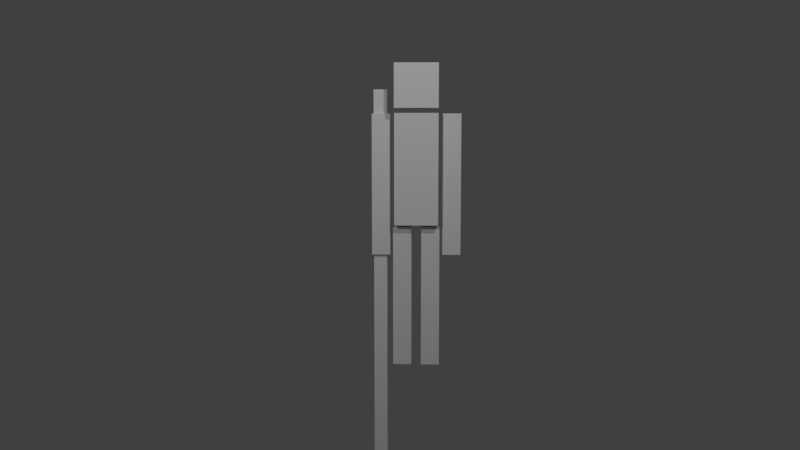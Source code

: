 # Source: TheMonkeyKing_v0.10.blend  (saved by Blender 2.78.0; exported with 4.5.12 LTS)
import bpy
from mathutils import Matrix  # noqa: F401  (used for matrix-valued properties, if any)

bpy.ops.wm.read_factory_settings(use_empty=True)
scene = bpy.context.scene
scene.name = 'Scene'

# ---- collections
col_collection_1 = bpy.data.collections.new('Collection 1'); scene.collection.children.link(col_collection_1)
col_collection_2 = bpy.data.collections.new('Collection 2'); scene.collection.children.link(col_collection_2)
col_collection_2.hide_render = True
col_collection_2.hide_viewport = True
col_collection_20 = bpy.data.collections.new('Collection 20'); scene.collection.children.link(col_collection_20)
col_collection_20.hide_render = True
col_collection_20.hide_viewport = True

# ---- materials (node trees are filled in below, after node groups)
mat_material = bpy.data.materials.new('Material')
mat_material.alpha_threshold = 0.0
mat_material.use_transparent_shadow = False
mat_material.roughness = 0.5

# ---- material node trees

# ---- world
world_world = bpy.data.worlds.new('World'); scene.world = world_world
world_world.color = (0.05088, 0.05088, 0.05088)
world_world.use_sun_shadow = False
world_world.sun_shadow_jitter_overblur = 0.0
world_world.cycles.sampling_method = 'MANUAL'

# ---- cameras
cam_camera_001 = bpy.data.cameras.new('Camera.001')
cam_camera_001.clip_end = 100.0
cam_camera_001.lens = 35.0
cam_camera_001.sensor_width = 32.0
cam_camera_001.sensor_height = 18.0
cam_camera_001.display_size = 2.0
cam_camera_001.dof.focus_distance = 0.0
cam_camera_001.dof.aperture_fstop = 128.0
cam_camera_001.dof.aperture_blades = 6

# ---- lights
light_lamp_001 = bpy.data.lights.new('Lamp.001', 'POINT')
light_lamp_001.transmission_factor = 0.0
light_lamp_001.cutoff_distance = 30.0
light_lamp_001.energy = 100.0
light_lamp_001.shadow_buffer_clip_start = 1.001
light_lamp_001.shadow_soft_size = 0.1
light_lamp_001.shadow_maximum_resolution = 0.006
light_lamp_001.use_absolute_resolution = True
light_lamp = bpy.data.lights.new('Lamp', 'POINT')
light_lamp.transmission_factor = 0.0
light_lamp.cutoff_distance = 30.0
light_lamp.energy = 100.0
light_lamp.shadow_buffer_clip_start = 1.001
light_lamp.shadow_soft_size = 0.1
light_lamp.shadow_maximum_resolution = 0.006
light_lamp.use_absolute_resolution = True

# ---- meshes
me_cube_001 = bpy.data.meshes.new('Cube.001')
me_cube_001.from_pydata([(-0.0323, -0.05975, 0.003624), (-0.0323, -0.05975, 0.9236), (-0.0323, 0.05975, 0.003624), (-0.0323, 0.05975, 0.9236), (-0.1518, -0.05975, 0.003624), (-0.1518, -0.05975, 0.9236), (-0.1518, 0.05975, 0.003624), (-0.1518, 0.05975, 0.9236), (-0.0323, -0.05975, 0.4636), (-0.0323, 0.05975, 0.4636), (-0.1518, 0.05975, 0.4636), (-0.1518, -0.05975, 0.4636), (0.0323, -0.05975, 0.003624), (0.0323, -0.05975, 0.9236), (0.0323, 0.05975, 0.003624), (0.0323, 0.05975, 0.9236), (0.1518, -0.05975, 0.003624), (0.1518, -0.05975, 0.9236), (0.1518, 0.05975, 0.003624), (0.1518, 0.05975, 0.9236), (0.0323, -0.05975, 0.4636), (0.0323, 0.05975, 0.4636), (0.1518, 0.05975, 0.4636), (0.1518, -0.05975, 0.4636), (0.1704, -0.05975, 0.7408), (0.1704, -0.05975, 1.661), (0.1704, 0.05975, 0.7408), (0.1704, 0.05975, 1.661), (0.2899, -0.05975, 0.7408), (0.2899, -0.05975, 1.661), (0.2899, 0.05975, 0.7408), (0.2899, 0.05975, 1.661), (0.1704, -0.05975, 1.201), (0.1704, 0.05975, 1.201), (0.2899, 0.05975, 1.201), (0.2899, -0.05975, 1.201), (-0.1704, -0.05975, 0.7408), (-0.1704, -0.05975, 1.661), (-0.1704, 0.05975, 0.7408), (-0.1704, 0.05975, 1.661), (-0.2899, -0.05975, 0.7408), (-0.2899, -0.05975, 1.661), (-0.2899, 0.05975, 0.7408), (-0.2899, 0.05975, 1.661), (-0.1704, -0.05975, 1.201), (-0.1704, 0.05975, 1.201), (-0.2899, 0.05975, 1.201), (-0.2899, -0.05975, 1.201), (-0.1427, -0.1427, 1.695), (-0.1427, -0.1427, 1.98), (-0.1427, 0.1427, 1.695), (-0.1427, 0.1427, 1.98), (0.1427, -0.1427, 1.695), (0.1427, -0.1427, 1.98), (0.1427, 0.1427, 1.695), (0.1427, 0.1427, 1.98), (-0.1427, -0.108, 0.9388), (-0.1427, -0.108, 1.664), (-0.1427, 0.108, 0.9388), (-0.1427, 0.108, 1.664), (0.1427, -0.108, 0.9388), (0.1427, -0.108, 1.664), (0.1427, 0.108, 0.9388), (0.1427, 0.108, 1.664), (-0.1427, -0.108, 1.301), (-0.1427, 0.108, 1.301), (0.1427, 0.108, 1.301), (0.1427, -0.108, 1.301), (-0.0323, 0.0, 0.003624), (-0.0323, -0.05975, 0.5065), (-0.0323, 0.0, 0.9236), (-0.0323, 0.05975, 0.4138), (-0.09206, 0.05975, 0.003624), (-0.09206, 0.05975, 0.9236), (-0.1518, 0.05975, 0.4138), (-0.1518, 0.0, 0.003624), (-0.1518, 0.0, 0.9236), (-0.1518, -0.05975, 0.4138), (-0.09206, -0.05975, 0.003624), (-0.09206, -0.05975, 0.9236), (-0.0323, -0.05975, 0.4138), (-0.0323, 0.05975, 0.5065), (-0.1518, 0.05975, 0.5065), (-0.1518, -0.05975, 0.5065), (-0.09206, -0.05975, 0.4636), (-0.1518, 0.0, 0.4636), (-0.09206, 0.05975, 0.4636), (-0.0323, 0.0, 0.4636), (0.0323, 0.0, 0.003624), (0.0323, -0.05975, 0.5065), (0.0323, 0.0, 0.9236), (0.0323, 0.05975, 0.4138), (0.09206, 0.05975, 0.003624), (0.09206, 0.05975, 0.9236), (0.1518, 0.05975, 0.4138), (0.1518, 0.0, 0.003624), (0.1518, 0.0, 0.9236), (0.1518, -0.05975, 0.4138), (0.09206, -0.05975, 0.003624), (0.09206, -0.05975, 0.9236), (0.0323, -0.05975, 0.4138), (0.0323, 0.05975, 0.5065), (0.1518, 0.05975, 0.5065), (0.1518, -0.05975, 0.5065), (0.09206, -0.05975, 0.4636), (0.1518, 0.0, 0.4636), (0.09206, 0.05975, 0.4636), (0.0323, 0.0, 0.4636), (0.1704, -9.686e-08, 0.7408), (0.1704, -0.05975, 1.239), (0.1704, -9.686e-08, 1.661), (0.1704, 0.05975, 1.139), (0.2301, 0.05975, 0.7408), (0.2301, 0.05975, 1.661), (0.2899, 0.05975, 1.139), (0.2899, -9.686e-08, 0.7408), (0.2899, -9.686e-08, 1.661), (0.2899, -0.05975, 1.139), (0.2301, -0.05975, 0.7408), (0.2301, -0.05975, 1.661), (0.1704, -0.05975, 1.139), (0.1704, 0.05975, 1.239), (0.2899, 0.05975, 1.239), (0.2899, -0.05975, 1.239), (0.2301, -0.05975, 1.201), (0.2899, -9.686e-08, 1.201), (0.2301, 0.05975, 1.201), (0.1704, -9.686e-08, 1.201), (-0.1704, -9.686e-08, 0.7408), (-0.1704, -0.05975, 1.239), (-0.1704, -9.686e-08, 1.661), (-0.1704, 0.05975, 1.139), (-0.2301, 0.05975, 0.7408), (-0.2301, 0.05975, 1.661), (-0.2899, 0.05975, 1.139), (-0.2899, -9.686e-08, 0.7408), (-0.2899, -9.686e-08, 1.661), (-0.2899, -0.05975, 1.139), (-0.2301, -0.05975, 0.7408), (-0.2301, -0.05975, 1.661), (-0.1704, -0.05975, 1.139), (-0.1704, 0.05975, 1.239), (-0.2899, 0.05975, 1.239), (-0.2899, -0.05975, 1.239), (-0.2301, -0.05975, 1.201), (-0.2899, -9.686e-08, 1.201), (-0.2301, 0.05975, 1.201), (-0.1704, -9.686e-08, 1.201), (-0.1427, 0.0, 1.695), (-0.1427, -0.1427, 1.838), (-0.1427, 0.0, 1.98), (-0.1427, 0.1427, 1.838), (0.0, 0.1427, 1.695), (0.0, 0.1427, 1.98), (0.1427, 0.1427, 1.838), (0.1427, 0.0, 1.695), (0.1427, 0.0, 1.98), (0.1427, -0.1427, 1.838), (0.0, -0.1427, 1.695), (0.0, -0.1427, 1.98), (-0.1427, 0.0, 0.9388), (-0.1427, 0.0, 1.664), (0.0, 0.108, 0.9388), (0.0, 0.108, 1.664), (0.1427, 0.0, 0.9388), (0.1427, 0.0, 1.664), (0.0, -0.108, 0.9388), (0.0, -0.108, 1.664), (0.0, -0.108, 1.301), (0.1427, 0.0, 1.301), (0.0, 0.108, 1.301), (-0.1427, 0.0, 1.301), (0.0, 0.0, 1.664), (0.0, 0.0, 0.9388), (0.0, 0.0, 1.98), (0.0, 0.0, 1.695), (0.0, -0.1427, 1.838), (0.1427, 0.0, 1.838), (0.0, 0.1427, 1.838), (-0.1427, 0.0, 1.838), (-0.1704, -9.686e-08, 1.139), (-0.2301, 0.05975, 1.139), (-0.2899, -9.686e-08, 1.139), (-0.2301, -0.05975, 1.139), (-0.2301, -9.686e-08, 1.661), (-0.2301, -9.686e-08, 0.7408), (-0.2301, -0.05975, 1.239), (-0.2899, -9.686e-08, 1.239), (-0.2301, 0.05975, 1.239), (-0.1704, -9.686e-08, 1.239), (0.1704, -9.686e-08, 1.139), (0.2301, 0.05975, 1.139), (0.2899, -9.686e-08, 1.139), (0.2301, -0.05975, 1.139), (0.2301, -9.686e-08, 1.661), (0.2301, -9.686e-08, 0.7408), (0.2301, -0.05975, 1.239), (0.2899, -9.686e-08, 1.239), (0.2301, 0.05975, 1.239), (0.1704, -9.686e-08, 1.239), (0.0323, 0.0, 0.4138), (0.09206, 0.05975, 0.4138), (0.1518, 0.0, 0.4138), (0.09206, -0.05975, 0.4138), (0.09206, 0.0, 0.9236), (0.09206, 0.0, 0.003624), (0.09206, -0.05975, 0.5065), (0.1518, 0.0, 0.5065), (0.09206, 0.05975, 0.5065), (0.0323, 0.0, 0.5065), (-0.0323, 0.0, 0.4138), (-0.09206, 0.05975, 0.4138), (-0.1518, 0.0, 0.4138), (-0.09206, -0.05975, 0.4138), (-0.09206, 0.0, 0.9236), (-0.09206, 0.0, 0.003624), (-0.09206, -0.05975, 0.5065), (-0.1518, 0.0, 0.5065), (-0.09206, 0.05975, 0.5065), (-0.0323, 0.0, 0.5065)], [], [(219, 81, 3, 70), (218, 82, 7, 73), (217, 83, 5, 76), (216, 69, 1, 79), (215, 78, 4, 75), (214, 79, 1, 70), (213, 80, 8, 84), (212, 77, 11, 85), (211, 74, 10, 86), (210, 71, 9, 87), (209, 90, 15, 101), (208, 93, 19, 102), (207, 96, 17, 103), (206, 99, 13, 89), (205, 95, 16, 98), (204, 90, 13, 99), (203, 104, 20, 100), (202, 105, 23, 97), (201, 106, 22, 94), (200, 107, 21, 91), (199, 110, 27, 121), (198, 113, 31, 122), (197, 116, 29, 123), (196, 119, 25, 109), (195, 115, 28, 118), (194, 110, 25, 119), (193, 124, 32, 120), (192, 125, 35, 117), (191, 126, 34, 114), (190, 127, 33, 111), (189, 141, 39, 130), (188, 142, 43, 133), (187, 143, 41, 136), (186, 129, 37, 139), (185, 138, 40, 135), (184, 139, 37, 130), (183, 140, 44, 144), (182, 137, 47, 145), (181, 134, 46, 146), (180, 131, 45, 147), (179, 150, 51, 151), (178, 153, 55, 154), (177, 156, 53, 157), (176, 159, 49, 149), (175, 155, 52, 158), (174, 150, 49, 159), (57, 161, 171, 64), (65, 59, 163, 170), (66, 63, 165, 169), (67, 61, 167, 168), (173, 164, 60, 166), (172, 161, 57, 167), (60, 67, 168, 166), (62, 66, 169, 164), (58, 65, 170, 162), (64, 171, 160, 56), (162, 170, 66, 62), (164, 169, 67, 60), (166, 168, 64, 56), (165, 172, 167, 61), (63, 163, 172, 165), (163, 59, 161, 172), (160, 173, 166, 56), (58, 162, 173, 160), (162, 62, 164, 173), (169, 165, 61, 67), (170, 163, 63, 66), (171, 161, 59, 65), (160, 171, 65, 58), (156, 174, 159, 53), (55, 153, 174, 156), (153, 51, 150, 174), (148, 175, 158, 48), (50, 152, 175, 148), (152, 54, 155, 175), (158, 176, 149, 48), (52, 157, 176, 158), (157, 53, 159, 176), (155, 177, 157, 52), (54, 154, 177, 155), (154, 55, 156, 177), (152, 178, 154, 54), (50, 151, 178, 152), (151, 51, 153, 178), (148, 179, 151, 50), (48, 149, 179, 148), (149, 49, 150, 179), (140, 180, 147, 44), (36, 128, 180, 140), (128, 38, 131, 180), (131, 181, 146, 45), (38, 132, 181, 131), (132, 42, 134, 181), (134, 182, 145, 46), (42, 135, 182, 134), (135, 40, 137, 182), (137, 183, 144, 47), (40, 138, 183, 137), (138, 36, 140, 183), (133, 184, 130, 39), (43, 136, 184, 133), (136, 41, 139, 184), (132, 185, 135, 42), (38, 128, 185, 132), (128, 36, 138, 185), (143, 186, 139, 41), (47, 144, 186, 143), (144, 44, 129, 186), (142, 187, 136, 43), (46, 145, 187, 142), (145, 47, 143, 187), (141, 188, 133, 39), (45, 146, 188, 141), (146, 46, 142, 188), (129, 189, 130, 37), (44, 147, 189, 129), (147, 45, 141, 189), (108, 190, 111, 26), (24, 120, 190, 108), (120, 32, 127, 190), (112, 191, 114, 30), (26, 111, 191, 112), (111, 33, 126, 191), (115, 192, 117, 28), (30, 114, 192, 115), (114, 34, 125, 192), (118, 193, 120, 24), (28, 117, 193, 118), (117, 35, 124, 193), (116, 194, 119, 29), (31, 113, 194, 116), (113, 27, 110, 194), (108, 195, 118, 24), (26, 112, 195, 108), (112, 30, 115, 195), (124, 196, 109, 32), (35, 123, 196, 124), (123, 29, 119, 196), (125, 197, 123, 35), (34, 122, 197, 125), (122, 31, 116, 197), (126, 198, 122, 34), (33, 121, 198, 126), (121, 27, 113, 198), (127, 199, 121, 33), (32, 109, 199, 127), (109, 25, 110, 199), (88, 200, 91, 14), (12, 100, 200, 88), (100, 20, 107, 200), (92, 201, 94, 18), (14, 91, 201, 92), (91, 21, 106, 201), (95, 202, 97, 16), (18, 94, 202, 95), (94, 22, 105, 202), (98, 203, 100, 12), (16, 97, 203, 98), (97, 23, 104, 203), (96, 204, 99, 17), (19, 93, 204, 96), (93, 15, 90, 204), (88, 205, 98, 12), (14, 92, 205, 88), (92, 18, 95, 205), (104, 206, 89, 20), (23, 103, 206, 104), (103, 17, 99, 206), (105, 207, 103, 23), (22, 102, 207, 105), (102, 19, 96, 207), (106, 208, 102, 22), (21, 101, 208, 106), (101, 15, 93, 208), (107, 209, 101, 21), (20, 89, 209, 107), (89, 13, 90, 209), (80, 210, 87, 8), (0, 68, 210, 80), (68, 2, 71, 210), (71, 211, 86, 9), (2, 72, 211, 71), (72, 6, 74, 211), (74, 212, 85, 10), (6, 75, 212, 74), (75, 4, 77, 212), (77, 213, 84, 11), (4, 78, 213, 77), (78, 0, 80, 213), (73, 214, 70, 3), (7, 76, 214, 73), (76, 5, 79, 214), (72, 215, 75, 6), (2, 68, 215, 72), (68, 0, 78, 215), (83, 216, 79, 5), (11, 84, 216, 83), (84, 8, 69, 216), (82, 217, 76, 7), (10, 85, 217, 82), (85, 11, 83, 217), (81, 218, 73, 3), (9, 86, 218, 81), (86, 10, 82, 218), (69, 219, 70, 1), (8, 87, 219, 69), (87, 9, 81, 219), (168, 167, 57, 64)])
_uv = me_cube_001.uv_layers.new(name='UVMap')
_uv.uv.foreach_set('vector', [0.7058, 0.2215, 0.9754, 0.2215, 0.9754, 0.491, 0.7058, 0.491, 0.7058, 0.2215, 0.9754, 0.2215, 0.9754, 0.491, 0.7058, 0.491, 0.7058, 0.2215, 0.9754, 0.2215, 0.9754, 0.491, 0.7058, 0.491, 0.7058, 0.2215, 0.9754, 0.2215, 0.9754, 0.491, 0.7058, 0.491, 0.7058, 0.2215, 0.9754, 0.2215, 0.9754, 0.491, 0.7058, 0.491, 0.7058, 0.2215, 0.9754, 0.2215, 0.9754, 0.491, 0.7058, 0.491, 0.7058, 0.2215, 0.9754, 0.2215, 0.9754, 0.491, 0.7058, 0.491, 0.7058, 0.2215, 0.9754, 0.2215, 0.9754, 0.491, 0.7058, 0.491, 0.7058, 0.2215, 0.9754, 0.2215, 0.9754, 0.491, 0.7058, 0.491, 0.7058, 0.2215, 0.9754, 0.2215, 0.9754, 0.491, 0.7058, 0.491, 0.7058, 0.2215, 0.9754, 0.2215, 0.9754, 0.491, 0.7058, 0.491, 0.7058, 0.2215, 0.9754, 0.2215, 0.9754, 0.491, 0.7058, 0.491, 0.7058, 0.2215, 0.9754, 0.2215, 0.9754, 0.491, 0.7058, 0.491, 0.7058, 0.2215, 0.9754, 0.2215, 0.9754, 0.491, 0.7058, 0.491, 0.7058, 0.2215, 0.9754, 0.2215, 0.9754, 0.491, 0.7058, 0.491, 0.7058, 0.2215, 0.9754, 0.2215, 0.9754, 0.491, 0.7058, 0.491, 0.7058, 0.2215, 0.9754, 0.2215, 0.9754, 0.491, 0.7058, 0.491, 0.7058, 0.2215, 0.9754, 0.2215, 0.9754, 0.491, 0.7058, 0.491, 0.7058, 0.2215, 0.9754, 0.2215, 0.9754, 0.491, 0.7058, 0.491, 0.7058, 0.2215, 0.9754, 0.2215, 0.9754, 0.491, 0.7058, 0.491, 0.7058, 0.2215, 0.9754, 0.2215, 0.9754, 0.491, 0.7058, 0.491, 0.7058, 0.2215, 0.9754, 0.2215, 0.9754, 0.491, 0.7058, 0.491, 0.7058, 0.2215, 0.9754, 0.2215, 0.9754, 0.491, 0.7058, 0.491, 0.7058, 0.2215, 0.9754, 0.2215, 0.9754, 0.491, 0.7058, 0.491, 0.7058, 0.2215, 0.9754, 0.2215, 0.9754, 0.491, 0.7058, 0.491, 0.7058, 0.2215, 0.9754, 0.2215, 0.9754, 0.491, 0.7058, 0.491, 0.7058, 0.2215, 0.9754, 0.2215, 0.9754, 0.491, 0.7058, 0.491, 0.7058, 0.2215, 0.9754, 0.2215, 0.9754, 0.491, 0.7058, 0.491, 0.7058, 0.2215, 0.9754, 0.2215, 0.9754, 0.491, 0.7058, 0.491, 0.7058, 0.2215, 0.9754, 0.2215, 0.9754, 0.491, 0.7058, 0.491, 0.7058, 0.2215, 0.9754, 0.2215, 0.9754, 0.491, 0.7058, 0.491, 0.7058, 0.2215, 0.9754, 0.2215, 0.9754, 0.491, 0.7058, 0.491, 0.7058, 0.2215, 0.9754, 0.2215, 0.9754, 0.491, 0.7058, 0.491, 0.7058, 0.2215, 0.9754, 0.2215, 0.9754, 0.491, 0.7058, 0.491, 0.7058, 0.2215, 0.9754, 0.2215, 0.9754, 0.491, 0.7058, 0.491, 0.7058, 0.2215, 0.9754, 0.2215, 0.9754, 0.491, 0.7058, 0.491, 0.7058, 0.2215, 0.9754, 0.2215, 0.9754, 0.491, 0.7058, 0.491, 0.7058, 0.2215, 0.9754, 0.2215, 0.9754, 0.491, 0.7058, 0.491, 0.7058, 0.2215, 0.9754, 0.2215, 0.9754, 0.491, 0.7058, 0.491, 0.7058, 0.2215, 0.9754, 0.2215, 0.9754, 0.491, 0.7058, 0.491, 0.1501, 0.4498, 0.1, 0.5497, 8.367e-05, 0.4997, 0.05014, 0.3997, 0.5502, 0.1501, 0.6003, 0.05014, 0.7002, 0.1002, 0.6502, 0.2002, 0.5499, 0.65, 0.4998, 0.75, 0.3999, 0.6999, 0.4499, 0.5999, 0.35, 0.5499, 0.2999, 0.6498, 0.2, 0.5998, 0.25, 0.4998, 0.4501, 0.35, 0.5501, 0.4001, 0.5, 0.5, 0.4001, 0.4499, 0.4498, 0.8499, 0.3997, 0.9499, 0.2998, 0.8998, 0.3498, 0.7998, 0.7058, 0.2215, 0.9754, 0.2215, 0.9754, 0.491, 0.7058, 0.491, 0.7058, 0.2215, 0.9754, 0.2215, 0.9754, 0.491, 0.7058, 0.491, 0.7058, 0.2215, 0.9754, 0.2215, 0.9754, 0.491, 0.7058, 0.491, 0.7058, 0.2215, 0.9754, 0.2215, 0.9754, 0.491, 0.7058, 0.491, 0.7058, 0.2215, 0.9754, 0.2215, 0.9754, 0.491, 0.7058, 0.491, 0.7058, 0.2215, 0.9754, 0.2215, 0.9754, 0.491, 0.7058, 0.491, 0.7058, 0.2215, 0.9754, 0.2215, 0.9754, 0.491, 0.7058, 0.491, 0.7058, 0.2215, 0.9754, 0.2215, 0.9754, 0.491, 0.7058, 0.491, 0.7058, 0.2215, 0.9754, 0.2215, 0.9754, 0.491, 0.7058, 0.491, 0.7058, 0.2215, 0.9754, 0.2215, 0.9754, 0.491, 0.7058, 0.491, 0.7058, 0.2215, 0.9754, 0.2215, 0.9754, 0.491, 0.7058, 0.491, 0.7058, 0.2215, 0.9754, 0.2215, 0.9754, 0.491, 0.7058, 0.491, 0.7058, 0.2215, 0.9754, 0.2215, 0.9754, 0.491, 0.7058, 0.491, 0.7058, 0.2215, 0.9754, 0.2215, 0.9754, 0.491, 0.7058, 0.491, 0.7058, 0.2215, 0.9754, 0.2215, 0.9754, 0.491, 0.7058, 0.491, 0.7058, 0.2215, 0.9754, 0.2215, 0.9754, 0.491, 0.7058, 0.491, 0.7058, 0.2215, 0.9754, 0.2215, 0.9754, 0.491, 0.7058, 0.491, 0.7058, 0.2215, 0.9754, 0.2215, 0.9754, 0.491, 0.7058, 0.491, 0.7058, 0.2215, 0.9754, 0.2215, 0.9754, 0.491, 0.7058, 0.491, 0.7058, 0.2215, 0.9754, 0.2215, 0.9754, 0.491, 0.7058, 0.491, 0.7058, 0.2215, 0.9754, 0.2215, 0.9754, 0.491, 0.7058, 0.491, 0.7058, 0.2215, 0.9754, 0.2215, 0.9754, 0.491, 0.7058, 0.491, 0.7058, 0.2215, 0.9754, 0.2215, 0.9754, 0.491, 0.7058, 0.491, 0.4998, 0.75, 0.4498, 0.8499, 0.3498, 0.7998, 0.3999, 0.6999, 0.5998, 0.8, 0.5497, 0.9, 0.4498, 0.8499, 0.4998, 0.75, 0.5497, 0.9, 0.4997, 0.9999, 0.3997, 0.9499, 0.4498, 0.8499, 0.3502, 0.2999, 0.4501, 0.35, 0.4001, 0.4499, 0.3001, 0.3999, 0.4002, 0.2, 0.5002, 0.25, 0.4501, 0.35, 0.3502, 0.2999, 0.5002, 0.25, 0.6001, 0.3001, 0.5501, 0.4001, 0.4501, 0.35, 0.4001, 0.4499, 0.35, 0.5499, 0.25, 0.4998, 0.3001, 0.3999, 0.5, 0.5, 0.4499, 0.5999, 0.35, 0.5499, 0.4001, 0.4499, 0.4499, 0.5999, 0.3999, 0.6999, 0.2999, 0.6498, 0.35, 0.5499, 0.5999, 0.5501, 0.5499, 0.65, 0.4499, 0.5999, 0.5, 0.5, 0.6999, 0.6001, 0.6498, 0.7001, 0.5499, 0.65, 0.5999, 0.5501, 0.6498, 0.7001, 0.5998, 0.8, 0.4998, 0.75, 0.5499, 0.65, 0.5002, 0.25, 0.5502, 0.1501, 0.6502, 0.2002, 0.6001, 0.3001, 0.4002, 0.2, 0.4503, 0.1, 0.5502, 0.1501, 0.5002, 0.25, 0.4503, 0.1, 0.5003, 8.367e-05, 0.6003, 0.05014, 0.5502, 0.1501, 0.2002, 0.3498, 0.1501, 0.4498, 0.05014, 0.3997, 0.1002, 0.2998, 0.3001, 0.3999, 0.25, 0.4998, 0.1501, 0.4498, 0.2002, 0.3498, 0.25, 0.4998, 0.2, 0.5998, 0.1, 0.5497, 0.1501, 0.4498, 0.7058, 0.2215, 0.9754, 0.2215, 0.9754, 0.491, 0.7058, 0.491, 0.7058, 0.2215, 0.9754, 0.2215, 0.9754, 0.491, 0.7058, 0.491, 0.7058, 0.2215, 0.9754, 0.2215, 0.9754, 0.491, 0.7058, 0.491, 0.7058, 0.2215, 0.9754, 0.2215, 0.9754, 0.491, 0.7058, 0.491, 0.7058, 0.2215, 0.9754, 0.2215, 0.9754, 0.491, 0.7058, 0.491, 0.7058, 0.2215, 0.9754, 0.2215, 0.9754, 0.491, 0.7058, 0.491, 0.7058, 0.2215, 0.9754, 0.2215, 0.9754, 0.491, 0.7058, 0.491, 0.7058, 0.2215, 0.9754, 0.2215, 0.9754, 0.491, 0.7058, 0.491, 0.7058, 0.2215, 0.9754, 0.2215, 0.9754, 0.491, 0.7058, 0.491, 0.7058, 0.2215, 0.9754, 0.2215, 0.9754, 0.491, 0.7058, 0.491, 0.7058, 0.2215, 0.9754, 0.2215, 0.9754, 0.491, 0.7058, 0.491, 0.7058, 0.2215, 0.9754, 0.2215, 0.9754, 0.491, 0.7058, 0.491, 0.7058, 0.2215, 0.9754, 0.2215, 0.9754, 0.491, 0.7058, 0.491, 0.7058, 0.2215, 0.9754, 0.2215, 0.9754, 0.491, 0.7058, 0.491, 0.7058, 0.2215, 0.9754, 0.2215, 0.9754, 0.491, 0.7058, 0.491, 0.7058, 0.2215, 0.9754, 0.2215, 0.9754, 0.491, 0.7058, 0.491, 0.7058, 0.2215, 0.9754, 0.2215, 0.9754, 0.491, 0.7058, 0.491, 0.7058, 0.2215, 0.9754, 0.2215, 0.9754, 0.491, 0.7058, 0.491, 0.7058, 0.2215, 0.9754, 0.2215, 0.9754, 0.491, 0.7058, 0.491, 0.7058, 0.2215, 0.9754, 0.2215, 0.9754, 0.491, 0.7058, 0.491, 0.7058, 0.2215, 0.9754, 0.2215, 0.9754, 0.491, 0.7058, 0.491, 0.7058, 0.2215, 0.9754, 0.2215, 0.9754, 0.491, 0.7058, 0.491, 0.7058, 0.2215, 0.9754, 0.2215, 0.9754, 0.491, 0.7058, 0.491, 0.7058, 0.2215, 0.9754, 0.2215, 0.9754, 0.491, 0.7058, 0.491, 0.7058, 0.2215, 0.9754, 0.2215, 0.9754, 0.491, 0.7058, 0.491, 0.7058, 0.2215, 0.9754, 0.2215, 0.9754, 0.491, 0.7058, 0.491, 0.7058, 0.2215, 0.9754, 0.2215, 0.9754, 0.491, 0.7058, 0.491, 0.7058, 0.2215, 0.9754, 0.2215, 0.9754, 0.491, 0.7058, 0.491, 0.7058, 0.2215, 0.9754, 0.2215, 0.9754, 0.491, 0.7058, 0.491, 0.7058, 0.2215, 0.9754, 0.2215, 0.9754, 0.491, 0.7058, 0.491, 0.7058, 0.2215, 0.9754, 0.2215, 0.9754, 0.491, 0.7058, 0.491, 0.7058, 0.2215, 0.9754, 0.2215, 0.9754, 0.491, 0.7058, 0.491, 0.7058, 0.2215, 0.9754, 0.2215, 0.9754, 0.491, 0.7058, 0.491, 0.7058, 0.2215, 0.9754, 0.2215, 0.9754, 0.491, 0.7058, 0.491, 0.7058, 0.2215, 0.9754, 0.2215, 0.9754, 0.491, 0.7058, 0.491, 0.7058, 0.2215, 0.9754, 0.2215, 0.9754, 0.491, 0.7058, 0.491, 0.7058, 0.2215, 0.9754, 0.2215, 0.9754, 0.491, 0.7058, 0.491, 0.7058, 0.2215, 0.9754, 0.2215, 0.9754, 0.491, 0.7058, 0.491, 0.7058, 0.2215, 0.9754, 0.2215, 0.9754, 0.491, 0.7058, 0.491, 0.7058, 0.2215, 0.9754, 0.2215, 0.9754, 0.491, 0.7058, 0.491, 0.7058, 0.2215, 0.9754, 0.2215, 0.9754, 0.491, 0.7058, 0.491, 0.7058, 0.2215, 0.9754, 0.2215, 0.9754, 0.491, 0.7058, 0.491, 0.7058, 0.2215, 0.9754, 0.2215, 0.9754, 0.491, 0.7058, 0.491, 0.7058, 0.2215, 0.9754, 0.2215, 0.9754, 0.491, 0.7058, 0.491, 0.7058, 0.2215, 0.9754, 0.2215, 0.9754, 0.491, 0.7058, 0.491, 0.7058, 0.2215, 0.9754, 0.2215, 0.9754, 0.491, 0.7058, 0.491, 0.7058, 0.2215, 0.9754, 0.2215, 0.9754, 0.491, 0.7058, 0.491, 0.7058, 0.2215, 0.9754, 0.2215, 0.9754, 0.491, 0.7058, 0.491, 0.7058, 0.2215, 0.9754, 0.2215, 0.9754, 0.491, 0.7058, 0.491, 0.7058, 0.2215, 0.9754, 0.2215, 0.9754, 0.491, 0.7058, 0.491, 0.7058, 0.2215, 0.9754, 0.2215, 0.9754, 0.491, 0.7058, 0.491, 0.7058, 0.2215, 0.9754, 0.2215, 0.9754, 0.491, 0.7058, 0.491, 0.7058, 0.2215, 0.9754, 0.2215, 0.9754, 0.491, 0.7058, 0.491, 0.7058, 0.2215, 0.9754, 0.2215, 0.9754, 0.491, 0.7058, 0.491, 0.7058, 0.2215, 0.9754, 0.2215, 0.9754, 0.491, 0.7058, 0.491, 0.7058, 0.2215, 0.9754, 0.2215, 0.9754, 0.491, 0.7058, 0.491, 0.7058, 0.2215, 0.9754, 0.2215, 0.9754, 0.491, 0.7058, 0.491, 0.7058, 0.2215, 0.9754, 0.2215, 0.9754, 0.491, 0.7058, 0.491, 0.7058, 0.2215, 0.9754, 0.2215, 0.9754, 0.491, 0.7058, 0.491, 0.7058, 0.2215, 0.9754, 0.2215, 0.9754, 0.491, 0.7058, 0.491, 0.7058, 0.2215, 0.9754, 0.2215, 0.9754, 0.491, 0.7058, 0.491, 0.7058, 0.2215, 0.9754, 0.2215, 0.9754, 0.491, 0.7058, 0.491, 0.7058, 0.2215, 0.9754, 0.2215, 0.9754, 0.491, 0.7058, 0.491, 0.7058, 0.2215, 0.9754, 0.2215, 0.9754, 0.491, 0.7058, 0.491, 0.7058, 0.2215, 0.9754, 0.2215, 0.9754, 0.491, 0.7058, 0.491, 0.7058, 0.2215, 0.9754, 0.2215, 0.9754, 0.491, 0.7058, 0.491, 0.7058, 0.2215, 0.9754, 0.2215, 0.9754, 0.491, 0.7058, 0.491, 0.7058, 0.2215, 0.9754, 0.2215, 0.9754, 0.491, 0.7058, 0.491, 0.7058, 0.2215, 0.9754, 0.2215, 0.9754, 0.491, 0.7058, 0.491, 0.7058, 0.2215, 0.9754, 0.2215, 0.9754, 0.491, 0.7058, 0.491, 0.7058, 0.2215, 0.9754, 0.2215, 0.9754, 0.491, 0.7058, 0.491, 0.7058, 0.2215, 0.9754, 0.2215, 0.9754, 0.491, 0.7058, 0.491, 0.7058, 0.2215, 0.9754, 0.2215, 0.9754, 0.491, 0.7058, 0.491, 0.7058, 0.2215, 0.9754, 0.2215, 0.9754, 0.491, 0.7058, 0.491, 0.7058, 0.2215, 0.9754, 0.2215, 0.9754, 0.491, 0.7058, 0.491, 0.7058, 0.2215, 0.9754, 0.2215, 0.9754, 0.491, 0.7058, 0.491, 0.7058, 0.2215, 0.9754, 0.2215, 0.9754, 0.491, 0.7058, 0.491, 0.7058, 0.2215, 0.9754, 0.2215, 0.9754, 0.491, 0.7058, 0.491, 0.7058, 0.2215, 0.9754, 0.2215, 0.9754, 0.491, 0.7058, 0.491, 0.7058, 0.2215, 0.9754, 0.2215, 0.9754, 0.491, 0.7058, 0.491, 0.7058, 0.2215, 0.9754, 0.2215, 0.9754, 0.491, 0.7058, 0.491, 0.7058, 0.2215, 0.9754, 0.2215, 0.9754, 0.491, 0.7058, 0.491, 0.7058, 0.2215, 0.9754, 0.2215, 0.9754, 0.491, 0.7058, 0.491, 0.7058, 0.2215, 0.9754, 0.2215, 0.9754, 0.491, 0.7058, 0.491, 0.7058, 0.2215, 0.9754, 0.2215, 0.9754, 0.491, 0.7058, 0.491, 0.7058, 0.2215, 0.9754, 0.2215, 0.9754, 0.491, 0.7058, 0.491, 0.7058, 0.2215, 0.9754, 0.2215, 0.9754, 0.491, 0.7058, 0.491, 0.7058, 0.2215, 0.9754, 0.2215, 0.9754, 0.491, 0.7058, 0.491, 0.7058, 0.2215, 0.9754, 0.2215, 0.9754, 0.491, 0.7058, 0.491, 0.7058, 0.2215, 0.9754, 0.2215, 0.9754, 0.491, 0.7058, 0.491, 0.7058, 0.2215, 0.9754, 0.2215, 0.9754, 0.491, 0.7058, 0.491, 0.7058, 0.2215, 0.9754, 0.2215, 0.9754, 0.491, 0.7058, 0.491, 0.7058, 0.2215, 0.9754, 0.2215, 0.9754, 0.491, 0.7058, 0.491, 0.7058, 0.2215, 0.9754, 0.2215, 0.9754, 0.491, 0.7058, 0.491, 0.7058, 0.2215, 0.9754, 0.2215, 0.9754, 0.491, 0.7058, 0.491, 0.7058, 0.2215, 0.9754, 0.2215, 0.9754, 0.491, 0.7058, 0.491, 0.7058, 0.2215, 0.9754, 0.2215, 0.9754, 0.491, 0.7058, 0.491, 0.7058, 0.2215, 0.9754, 0.2215, 0.9754, 0.491, 0.7058, 0.491, 0.7058, 0.2215, 0.9754, 0.2215, 0.9754, 0.491, 0.7058, 0.491, 0.7058, 0.2215, 0.9754, 0.2215, 0.9754, 0.491, 0.7058, 0.491, 0.7058, 0.2215, 0.9754, 0.2215, 0.9754, 0.491, 0.7058, 0.491, 0.7058, 0.2215, 0.9754, 0.2215, 0.9754, 0.491, 0.7058, 0.491, 0.7058, 0.2215, 0.9754, 0.2215, 0.9754, 0.491, 0.7058, 0.491, 0.7058, 0.2215, 0.9754, 0.2215, 0.9754, 0.491, 0.7058, 0.491, 0.7058, 0.2215, 0.9754, 0.2215, 0.9754, 0.491, 0.7058, 0.491, 0.7058, 0.2215, 0.9754, 0.2215, 0.9754, 0.491, 0.7058, 0.491, 0.7058, 0.2215, 0.9754, 0.2215, 0.9754, 0.491, 0.7058, 0.491, 0.7058, 0.2215, 0.9754, 0.2215, 0.9754, 0.491, 0.7058, 0.491, 0.7058, 0.2215, 0.9754, 0.2215, 0.9754, 0.491, 0.7058, 0.491, 0.7058, 0.2215, 0.9754, 0.2215, 0.9754, 0.491, 0.7058, 0.491, 0.7058, 0.2215, 0.9754, 0.2215, 0.9754, 0.491, 0.7058, 0.491, 0.7058, 0.2215, 0.9754, 0.2215, 0.9754, 0.491, 0.7058, 0.491, 0.7058, 0.2215, 0.9754, 0.2215, 0.9754, 0.491, 0.7058, 0.491, 0.7058, 0.2215, 0.9754, 0.2215, 0.9754, 0.491, 0.7058, 0.491, 0.7058, 0.2215, 0.9754, 0.2215, 0.9754, 0.491, 0.7058, 0.491, 0.7058, 0.2215, 0.9754, 0.2215, 0.9754, 0.491, 0.7058, 0.491, 0.7058, 0.2215, 0.9754, 0.2215, 0.9754, 0.491, 0.7058, 0.491, 0.7058, 0.2215, 0.9754, 0.2215, 0.9754, 0.491, 0.7058, 0.491, 0.7058, 0.2215, 0.9754, 0.2215, 0.9754, 0.491, 0.7058, 0.491, 0.7058, 0.2215, 0.9754, 0.2215, 0.9754, 0.491, 0.7058, 0.491, 0.7058, 0.2215, 0.9754, 0.2215, 0.9754, 0.491, 0.7058, 0.491])
me_cube_001.materials.append(mat_material)
me_cube_001.use_remesh_preserve_volume = False
me_cube_001.use_remesh_preserve_attributes = False
me_cube_001.use_mirror_vertex_groups = False
me_cube_001.update()
me_cube = bpy.data.meshes.new('Cube')
me_cube.from_pydata([(-0.04312, -0.04312, -0.5284), (-0.04312, -0.04312, 2.092), (-0.04312, 0.04312, -0.5284), (-0.04312, 0.04312, 2.092), (0.04312, -0.04312, -0.5284), (0.04312, -0.04312, 2.092), (0.04312, 0.04312, -0.5284), (0.04312, 0.04312, 2.092)], [], [(0, 1, 3, 2), (2, 3, 7, 6), (6, 7, 5, 4), (4, 5, 1, 0), (2, 6, 4, 0), (7, 3, 1, 5)])
me_cube.use_remesh_preserve_volume = False
me_cube.use_remesh_preserve_attributes = False
me_cube.use_mirror_vertex_groups = False
me_cube.update()
me_sphere = bpy.data.meshes.new('Sphere')
me_sphere.from_pydata([(-1.128e-08, 0.02879, 0.0695), (-1.931e-08, 1.251e-07, 0.07522), (0.02035, 0.02035, 0.0695), (0.03761, 0.03761, 0.05319), (0.04914, 0.04914, 0.02879), (0.05319, 0.05319, -5.124e-09), (0.04914, 0.04914, -0.02879), (0.03761, 0.03761, -0.05319), (0.02035, 0.02035, -0.0695), (0.02879, 1.329e-07, 0.0695), (0.05319, 1.341e-07, 0.05319), (0.0695, 1.341e-07, 0.02879), (0.07522, 1.318e-07, -5.124e-09), (0.0695, 1.341e-07, -0.02879), (0.05319, 1.341e-07, -0.05319), (0.02879, 1.329e-07, -0.0695), (0.02035, -0.02035, 0.0695), (0.03761, -0.03761, 0.05319), (0.04914, -0.04914, 0.02879), (0.05319, -0.05319, -5.124e-09), (0.04914, -0.04914, -0.02879), (0.03761, -0.03761, -0.05319), (0.02035, -0.02035, -0.0695), (-1.034e-08, -0.02879, 0.0695), (-1.034e-08, -0.05319, 0.05319), (-8.099e-09, -0.0695, 0.02879), (-1.034e-08, -0.07522, -5.124e-09), (-8.099e-09, -0.0695, -0.02879), (-1.034e-08, -0.05319, -0.05319), (-1.034e-08, -0.02879, -0.0695), (-0.02035, -0.02035, 0.0695), (-0.03761, -0.03761, 0.05319), (-0.04914, -0.04914, 0.02879), (-0.05319, -0.05319, -5.124e-09), (-0.04914, -0.04914, -0.02879), (-0.03761, -0.03761, -0.05319), (-0.02035, -0.02035, -0.0695), (-1.128e-08, 1.331e-07, -0.07522), (-0.02879, 1.341e-07, 0.0695), (-0.05319, 1.341e-07, 0.05319), (-0.0695, 1.296e-07, 0.02879), (-0.07522, 1.341e-07, -5.124e-09), (-0.0695, 1.296e-07, -0.02879), (-0.05319, 1.341e-07, -0.05319), (-0.02879, 1.341e-07, -0.0695), (-0.02035, 0.02035, 0.0695), (-0.03761, 0.03761, 0.05319), (-0.04914, 0.04914, 0.02879), (-0.05319, 0.05319, -5.124e-09), (-0.04914, 0.04914, -0.02879), (-0.03761, 0.03761, -0.05319), (-0.02035, 0.02035, -0.0695), (-1.258e-08, 0.05319, 0.05319), (-1.482e-08, 0.0695, 0.02879), (-1.034e-08, 0.07522, -5.124e-09), (-1.482e-08, 0.0695, -0.02879), (-1.258e-08, 0.05319, -0.05319), (-1.146e-08, 0.02879, -0.0695)], [], [(57, 56, 7, 8), (55, 54, 5, 6), (53, 52, 3, 4), (0, 1, 2), (37, 57, 8), (56, 55, 6, 7), (54, 53, 4, 5), (52, 0, 2, 3), (37, 8, 15), (7, 6, 13, 14), (5, 4, 11, 12), (3, 2, 9, 10), (8, 7, 14, 15), (6, 5, 12, 13), (4, 3, 10, 11), (2, 1, 9), (12, 11, 18, 19), (10, 9, 16, 17), (15, 14, 21, 22), (13, 12, 19, 20), (11, 10, 17, 18), (9, 1, 16), (37, 15, 22), (14, 13, 20, 21), (22, 21, 28, 29), (20, 19, 26, 27), (18, 17, 24, 25), (16, 1, 23), (37, 22, 29), (21, 20, 27, 28), (19, 18, 25, 26), (17, 16, 23, 24), (25, 24, 31, 32), (23, 1, 30), (37, 29, 36), (28, 27, 34, 35), (26, 25, 32, 33), (24, 23, 30, 31), (29, 28, 35, 36), (27, 26, 33, 34), (37, 36, 44), (35, 34, 42, 43), (33, 32, 40, 41), (31, 30, 38, 39), (36, 35, 43, 44), (34, 33, 41, 42), (32, 31, 39, 40), (30, 1, 38), (39, 38, 45, 46), (44, 43, 50, 51), (42, 41, 48, 49), (40, 39, 46, 47), (38, 1, 45), (37, 44, 51), (43, 42, 49, 50), (41, 40, 47, 48), (51, 50, 56, 57), (49, 48, 54, 55), (47, 46, 52, 53), (45, 1, 0), (37, 51, 57), (50, 49, 55, 56), (48, 47, 53, 54), (46, 45, 0, 52)])
me_sphere.use_remesh_preserve_volume = False
me_sphere.use_remesh_preserve_attributes = False
me_sphere.use_mirror_vertex_groups = False
me_sphere.update()
me_circle = bpy.data.meshes.new('Circle')
me_circle.from_pydata([(-1.187e-07, 1.671, -1.187e-07), (-1.187e-07, -1.0, -4.446e-07), (-1.341e-07, -0.9808, -0.1951), (-1.49e-07, -0.9239, -0.3827), (-1.192e-07, -0.8315, -0.5556), (-1.788e-07, -0.7071, -0.7071), (-1.788e-07, -0.5556, -0.8315), (-1.788e-07, -0.3827, -0.9239), (-1.788e-07, -0.1951, -0.9808), (-1.192e-07, 9.656e-07, -1.0), (-1.788e-07, 0.1951, -0.9808), (-1.788e-07, 0.3827, -0.9239), (-1.788e-07, 0.5556, -0.8315), (-1.788e-07, 0.7071, -0.7071), (-1.192e-07, 0.8315, -0.5556), (-1.49e-07, 0.9239, -0.3827), (-1.341e-07, 1.367, -0.2059), (-1.341e-07, 1.367, -0.3633), (-1.442e-07, 1.0, -0.2059)], [(0, 17), (16, 17), (2, 1), (3, 2), (4, 3), (5, 4), (6, 5), (7, 6), (8, 7), (9, 8), (10, 9), (11, 10), (12, 11), (13, 12), (14, 13), (15, 14), (18, 15), (16, 18)], [])
me_circle.use_remesh_preserve_volume = False
me_circle.use_remesh_preserve_attributes = False
me_circle.use_mirror_vertex_groups = False
me_circle.update()
arm_armature = bpy.data.armatures.new('Armature')  # bones are not reproduced

# ---- objects
ob_lamp_001 = bpy.data.objects.new('Lamp.001', light_lamp_001)
ob_armature = bpy.data.objects.new('Armature', arm_armature)
ob_body_001 = bpy.data.objects.new('Body.001', me_cube_001)
ob_cube = bpy.data.objects.new('Cube', me_cube)
ob_lamp = bpy.data.objects.new('Lamp', light_lamp)
ob_kneeshape = bpy.data.objects.new('KneeShape', me_sphere)
ob_pivotshape = bpy.data.objects.new('PivotShape', me_circle)
ob_camera = bpy.data.objects.new('Camera', cam_camera_001)

# ---- transforms, parenting, visibility, modifiers, constraints
ob_lamp_001.location = (1.465, -2.406, 3.672)
ob_lamp_001.rotation_euler = (0.6503, 0.05522, 1.866)
ob_lamp_001.lock_rotations_4d = False
ob_lamp_001.empty_display_type = 'ARROWS'
ob_lamp_001.color = (0.0, 0.0, 0.0, 0.0)
ob_lamp_001.lineart.crease_threshold = 0.0
ob_armature.location = (0.0, 0.0, 0.0)
ob_armature.show_in_front = True
ob_armature.lineart.crease_threshold = 0.0
ob_body_001.parent = ob_armature
ob_body_001.location = (0.0, 0.0, 0.0)
ob_body_001.show_wire = True
ob_body_001.show_all_edges = True
ob_body_001.lineart.crease_threshold = 0.0
_vg = ob_body_001.vertex_groups.new(name='Spline')
for _i, _w in zip([56, 58, 60, 62, 64, 65, 66, 67, 160, 162, 164, 166, 168, 169, 170, 171, 173], [0.9999, 1.0, 0.9997, 0.9999, 0.8776, 0.9444, 0.9781, 0.9994, 1.0, 1.0, 0.9998, 0.9998, 0.9385, 0.9888, 0.9612, 0.911, 0.9999]): _vg.add([_i], _w, 'REPLACE')
_vg = ob_body_001.vertex_groups.new(name='Spline.001')
for _i, _w in zip([1, 3, 5, 7, 13, 15, 17, 19, 56, 57, 58, 59, 60, 61, 62, 63, 64, 65, 66, 67, 161, 163, 165, 167, 168, 169, 170, 171, 172], [0.0, 0.0, 0.0, 0.0, 0.0, 0.0, 0.0, 0.0, 0.0, 1.0, 0.0, 1.0, 0.0, 1.0, 0.0, 1.0, 1.0, 1.0, 1.0, 1.0, 1.0, 1.0, 1.0, 1.0, 1.0, 1.0, 1.0, 1.0, 1.0]): _vg.add([_i], _w, 'REPLACE')
_vg = ob_body_001.vertex_groups.new(name='Head')
_vg.add([48, 49, 50, 51, 52, 53, 54, 55, 148, 149, 150, 151, 152, 153, 154, 155, 156, 157, 158, 159, 174, 175, 176, 177, 178, 179], 1.0, 'REPLACE')
_vg = ob_body_001.vertex_groups.new(name='Bone.001_L')
for _i, _w in zip([25, 27, 29, 31, 32, 33, 34, 35, 109, 110, 111, 113, 114, 116, 117, 119, 120, 121, 122, 123, 124, 125, 126, 127, 190, 191, 192, 193, 194, 196, 197, 198, 199], [0.9848, 0.9844, 0.9846, 0.9851, 0.5, 0.5, 0.5, 0.5, 0.7424, 0.9846, 0.25, 0.9848, 0.25, 0.9848, 0.25, 0.9847, 0.25, 0.7422, 0.7426, 0.7423, 0.5, 0.5, 0.5, 0.5, 0.25, 0.25, 0.25, 0.25, 0.9847, 0.7424, 0.7424, 0.7424, 0.7423]): _vg.add([_i], _w, 'REPLACE')
_vg = ob_body_001.vertex_groups.new(name='Bone.002_L')
for _i, _w in zip([24, 26, 28, 30, 32, 33, 34, 35, 108, 109, 111, 112, 114, 115, 117, 118, 120, 121, 122, 123, 124, 125, 126, 127, 190, 191, 192, 193, 195, 196, 197, 198, 199], [0.981, 0.9816, 0.9819, 0.9811, 0.5, 0.5, 0.5, 0.5, 0.9813, 0.25, 0.7408, 0.9813, 0.7405, 0.9815, 0.7409, 0.9814, 0.7405, 0.25, 0.25, 0.25, 0.5, 0.5, 0.5, 0.5, 0.7406, 0.7407, 0.7407, 0.7407, 0.9814, 0.25, 0.25, 0.25, 0.25]): _vg.add([_i], _w, 'REPLACE')
_vg = ob_body_001.vertex_groups.new(name='Bone.001_R')
for _i, _w in zip([37, 39, 41, 43, 44, 45, 46, 47, 129, 130, 131, 133, 134, 136, 137, 139, 140, 141, 142, 143, 144, 145, 146, 147, 180, 181, 182, 183, 184, 186, 187, 188, 189], [0.9848, 0.9844, 0.9846, 0.9851, 0.5, 0.5, 0.5, 0.5, 0.7424, 0.9846, 0.25, 0.9848, 0.25, 0.9848, 0.25, 0.9847, 0.25, 0.7422, 0.7426, 0.7423, 0.5, 0.5, 0.5, 0.5, 0.25, 0.25, 0.25, 0.25, 0.9847, 0.7424, 0.7424, 0.7424, 0.7423]): _vg.add([_i], _w, 'REPLACE')
_vg = ob_body_001.vertex_groups.new(name='Bone.002_R')
for _i, _w in zip([36, 38, 40, 42, 44, 45, 46, 47, 128, 129, 131, 132, 134, 135, 137, 138, 140, 141, 142, 143, 144, 145, 146, 147, 180, 181, 182, 183, 185, 186, 187, 188, 189], [0.981, 0.9816, 0.9819, 0.9811, 0.5, 0.5, 0.5, 0.5, 0.9813, 0.25, 0.7408, 0.9813, 0.7405, 0.9815, 0.7409, 0.9814, 0.7405, 0.25, 0.25, 0.25, 0.5, 0.5, 0.5, 0.5, 0.7406, 0.7407, 0.7407, 0.7407, 0.9814, 0.25, 0.25, 0.25, 0.25]): _vg.add([_i], _w, 'REPLACE')
_vg = ob_body_001.vertex_groups.new(name='Leg_L')
for _i, _w in zip([0, 2, 8, 9, 13, 15, 17, 19, 20, 21, 22, 23, 89, 90, 91, 93, 94, 96, 97, 99, 100, 101, 102, 103, 104, 105, 106, 107, 200, 201, 202, 203, 204, 206, 207, 208, 209], [0.0, 0.0, 0.0, 0.0, 0.9902, 0.9903, 0.9904, 0.9903, 0.5, 0.5, 0.5, 0.5, 0.7451, 0.9903, 0.25, 0.9903, 0.25, 0.9903, 0.25, 0.9903, 0.25, 0.7452, 0.7451, 0.7452, 0.5, 0.5, 0.5, 0.5, 0.25, 0.25, 0.25, 0.25, 0.9903, 0.7451, 0.7452, 0.7451, 0.7451]): _vg.add([_i], _w, 'REPLACE')
_vg = ob_body_001.vertex_groups.new(name='Leg.001_L')
for _i, _w in zip([0, 2, 4, 6, 8, 9, 10, 11, 12, 14, 16, 18, 20, 21, 22, 23, 68, 69, 71, 72, 74, 75, 77, 78, 80, 81, 82, 83, 84, 85, 86, 87, 88, 89, 91, 92, 94, 95, 97, 98, 100, 101, 102, 103, 104, 105, 106, 107, 200, 201, 202, 203, 205, 206, 207, 208, 209, 210, 211, 212, 213, 215, 216, 217, 218, 219], [0.0, 0.0, 0.0, 0.0, 0.0, 0.0, 0.0, 0.0, 0.9916, 0.991, 0.9911, 0.9916, 0.5, 0.5, 0.5, 0.5, 0.0, 0.0, 0.0, 0.0, 0.0, 0.0, 0.0, 0.0, 0.0, 0.0, 0.0, 0.0, 0.0, 0.0, 0.0, 0.0, 0.9913, 0.25, 0.7455, 0.9913, 0.7458, 0.9914, 0.7455, 0.9913, 0.7458, 0.25, 0.25, 0.25, 0.5, 0.5, 0.5, 0.5, 0.7456, 0.7457, 0.7457, 0.7457, 0.9913, 0.25, 0.25, 0.25, 0.25, 0.0, 0.0, 0.0, 0.0, 0.0, 0.0, 0.0, 0.0, 0.0]): _vg.add([_i], _w, 'REPLACE')
_vg = ob_body_001.vertex_groups.new(name='Leg_R')
for _i, _w in zip([1, 2, 3, 5, 7, 8, 9, 10, 11, 12, 14, 16, 18, 20, 21, 22, 24, 26, 28, 30, 69, 70, 71, 72, 73, 74, 76, 77, 79, 80, 81, 82, 83, 84, 85, 86, 87, 88, 91, 92, 94, 95, 98, 100, 101, 102, 105, 106, 107, 108, 112, 115, 118, 195, 200, 201, 202, 205, 207, 208, 209, 210, 211, 212, 213, 214, 216, 217, 218, 219], [0.9902, 0.0, 0.9903, 0.9904, 0.9903, 0.5, 0.5, 0.5, 0.5, 0.0, 0.0, 0.0, 0.0, 0.0, 0.0, 0.0, 0.0, 0.0, 0.0, 0.0, 0.7451, 0.9903, 0.25, 0.0, 0.9903, 0.25, 0.9903, 0.25, 0.9903, 0.25, 0.7452, 0.7451, 0.7452, 0.5, 0.5, 0.5, 0.5, 0.0, 0.0, 0.0, 0.0, 0.0, 0.0, 0.0, 0.0, 0.0, 0.0, 0.0, 0.0, 0.0, 0.0, 0.0, 0.0, 0.0, 0.0, 0.0, 0.0, 0.0, 0.0, 0.0, 0.0, 0.25, 0.25, 0.25, 0.25, 0.9903, 0.7451, 0.7452, 0.7451, 0.7451]): _vg.add([_i], _w, 'REPLACE')
_vg = ob_body_001.vertex_groups.new(name='Leg.001_R')
for _i, _w in zip([0, 2, 4, 6, 8, 9, 10, 11, 14, 16, 20, 21, 22, 23, 24, 26, 28, 30, 60, 68, 69, 71, 72, 74, 75, 77, 78, 80, 81, 82, 83, 84, 85, 86, 87, 88, 89, 91, 92, 94, 95, 97, 98, 100, 101, 102, 103, 104, 105, 106, 107, 108, 112, 115, 118, 164, 195, 200, 201, 202, 203, 205, 206, 207, 208, 209, 210, 211, 212, 213, 215, 216, 217, 218, 219], [0.9916, 0.991, 0.9911, 0.9916, 0.5, 0.5, 0.5, 0.5, 0.003308, 0.0, 0.0, 0.0, 0.0, 0.0, 0.0, 0.0, 0.0, 0.0, 0.0, 0.9913, 0.25, 0.7455, 0.9913, 0.7458, 0.9914, 0.7455, 0.9913, 0.7458, 0.25, 0.25, 0.25, 0.5, 0.5, 0.5, 0.5, 0.001654, 0.0, 0.0, 0.001654, 0.0, 0.0, 0.0, 0.0, 0.0, 0.0, 0.0, 0.0, 0.0, 0.0, 0.0, 0.0, 0.0, 0.0, 0.0, 0.0, 0.0, 0.0, 0.0, 0.0, 0.0, 0.0, 0.000827, 0.0, 0.0, 0.0, 0.0, 0.7456, 0.7457, 0.7457, 0.7457, 0.9913, 0.25, 0.25, 0.25, 0.25]): _vg.add([_i], _w, 'REPLACE')
_vg = ob_body_001.vertex_groups.new(name='Pivot')
for _i, _w in zip([0, 1, 2, 3, 4, 5, 8, 9, 11, 12, 13, 14, 15, 16, 17, 20, 21, 23, 24, 25, 29, 32, 33, 34, 35, 36, 38, 40, 50, 52, 53, 55, 56, 59, 60, 61, 66, 67], [0.0, 0.0, 0.0, 0.0, 0.0, 0.0, 0.0, 0.0, 0.0, 0.0, 0.0, 0.0, 0.0, 0.0, 0.0, 0.0, 0.0, 0.0, 0.0, 0.0, 0.0, 0.0, 0.0, 0.0, 0.0, 0.0, 0.0, 0.0, 0.0, 0.0, 0.0, 0.0, 0.0, 0.0, 0.0, 0.0, 0.0, 0.0]): _vg.add([_i], _w, 'REPLACE')
_vg = ob_body_001.vertex_groups.new(name='IKBone.001_L')
for _i, _w in zip([12, 13, 15, 16, 17, 20, 23, 24, 28, 32, 34, 35, 62, 66], [0.0, 0.0, 0.0, 0.0, 0.0, 0.0, 0.0, 0.0, 0.0, 0.0, 0.0, 0.0, 0.0, 0.0]): _vg.add([_i], _w, 'REPLACE')
_vg = ob_body_001.vertex_groups.new(name='IKBone.001_R')
for _i, _w in zip([0, 1, 3, 4, 5, 8, 11, 36, 38, 52, 56, 59], [0.0, 0.0, 0.0, 0.0, 0.0, 0.0, 0.0, 0.0, 0.0, 0.0, 0.0, 0.0]): _vg.add([_i], _w, 'REPLACE')
_vg = ob_body_001.vertex_groups.new(name='IKKneeBone.001_L')
for _i, _w in zip([7, 8, 9, 19, 62, 69, 81, 87, 93, 96, 210, 219], [0.0, 0.0, 0.0, 0.0, 0.0, 0.0, 0.0, 0.0, 0.0, 0.0, 0.0, 0.0]): _vg.add([_i], _w, 'REPLACE')
_vg = ob_body_001.vertex_groups.new(name='IKKneeBone.001_R')
for _i, _w in zip([73, 164], [0.0, 0.0]): _vg.add([_i], _w, 'REPLACE')
_vg = ob_body_001.vertex_groups.new(name='Bone.003_R')
for _i, _w in zip([57, 59, 152, 158, 161, 163, 167, 172, 175], [0.0, 0.0, 0.0, 0.0, 0.0, 0.0, 0.0, 0.0, 0.0]): _vg.add([_i], _w, 'REPLACE')
_vg = ob_body_001.vertex_groups.new(name='Bone.003_L')
_m = ob_body_001.modifiers.new('Armature', 'ARMATURE')
_m.object = ob_armature
ob_cube.parent = ob_armature
ob_cube.location = (-0.235, 0.0, 1.287)
ob_cube.rotation_euler = (3.142, -0.0, 0.0)
ob_cube.lineart.crease_threshold = 0.0
ob_lamp.location = (-1.979, -3.184, 2.822)
ob_lamp.rotation_euler = (0.6503, 0.05522, 1.866)
ob_lamp.lock_rotations_4d = False
ob_lamp.empty_display_type = 'ARROWS'
ob_lamp.color = (0.0, 0.0, 0.0, 0.0)
ob_lamp.lineart.crease_threshold = 0.0
ob_kneeshape.location = (0.0, 0.0, 0.0)
ob_kneeshape.lineart.crease_threshold = 0.0
ob_pivotshape.location = (0.0, 0.0, 0.0)
ob_pivotshape.lineart.crease_threshold = 0.0
_m = ob_pivotshape.modifiers.new('Mirror', 'MIRROR')
_m.use_axis = (False, False, True)
ob_camera.location = (0.1167, -5.746, 1.587)
ob_camera.rotation_euler = (1.457, -4.273e-06, 0.03921)
ob_camera.lineart.crease_threshold = 0.0

# ---- collection membership
col_collection_1.objects.link(ob_lamp_001)
col_collection_1.objects.link(ob_armature)
col_collection_1.objects.link(ob_body_001)
col_collection_1.objects.link(ob_cube)
col_collection_1.objects.link(ob_lamp)
col_collection_2.objects.link(ob_kneeshape)
col_collection_2.objects.link(ob_pivotshape)
col_collection_20.objects.link(ob_camera)

# ---- scene / render settings (as saved in the file)
scene.camera = ob_camera
scene.frame_start = 1; scene.frame_end = 18; scene.frame_set(2)
scene.render.engine = 'BLENDER_EEVEE_NEXT'
scene.render.resolution_percentage = 50
scene.render.dither_intensity = 0.0
scene.cycles.use_denoising = False
scene.cycles.samples = 128
scene.cycles.sampling_pattern = 'TABULATED_SOBOL'
scene.cycles.light_sampling_threshold = 0.0
scene.cycles.use_adaptive_sampling = False
scene.cycles.use_light_tree = False
scene.cycles.blur_glossy = 0.0
scene.cycles.sample_clamp_indirect = 0.0
scene.view_settings.view_transform = 'Standard'
bpy.context.view_layer.update()
